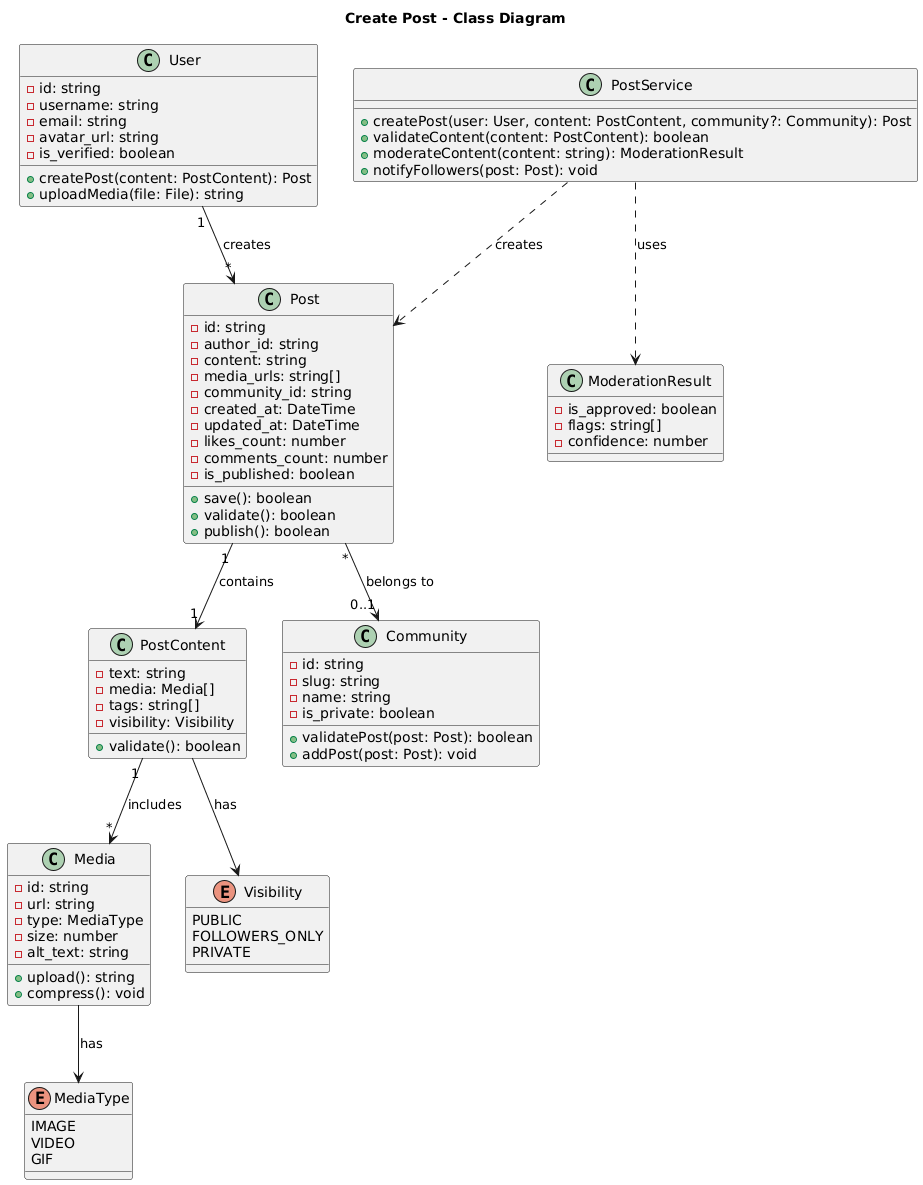

The diagram above was rendered by PlantUML. Its source (embedded in the PNG):
@startuml
title Create Post - Class Diagram

class User {
  - id: string
  - username: string
  - email: string
  - avatar_url: string
  - is_verified: boolean
  + createPost(content: PostContent): Post
  + uploadMedia(file: File): string
}

class Post {
  - id: string
  - author_id: string
  - content: string
  - media_urls: string[]
  - community_id: string
  - created_at: DateTime
  - updated_at: DateTime
  - likes_count: number
  - comments_count: number
  - is_published: boolean
  + save(): boolean
  + validate(): boolean
  + publish(): boolean
}

class PostContent {
  - text: string
  - media: Media[]
  - tags: string[]
  - visibility: Visibility
  + validate(): boolean
}

class Media {
  - id: string
  - url: string
  - type: MediaType
  - size: number
  - alt_text: string
  + upload(): string
  + compress(): void
}

class Community {
  - id: string
  - slug: string
  - name: string
  - is_private: boolean
  + validatePost(post: Post): boolean
  + addPost(post: Post): void
}

class PostService {
  + createPost(user: User, content: PostContent, community?: Community): Post
  + validateContent(content: PostContent): boolean
  + moderateContent(content: string): ModerationResult
  + notifyFollowers(post: Post): void
}

class ModerationResult {
  - is_approved: boolean
  - flags: string[]
  - confidence: number
}

enum MediaType {
  IMAGE
  VIDEO
  GIF
}

enum Visibility {
  PUBLIC
  FOLLOWERS_ONLY
  PRIVATE
}

User "1" --> "*" Post : creates
Post "1" --> "1" PostContent : contains
PostContent "1" --> "*" Media : includes
Post "*" --> "0..1" Community : belongs to
PostService ..> Post : creates
PostService ..> ModerationResult : uses
Media --> MediaType : has
PostContent --> Visibility : has
@enduml